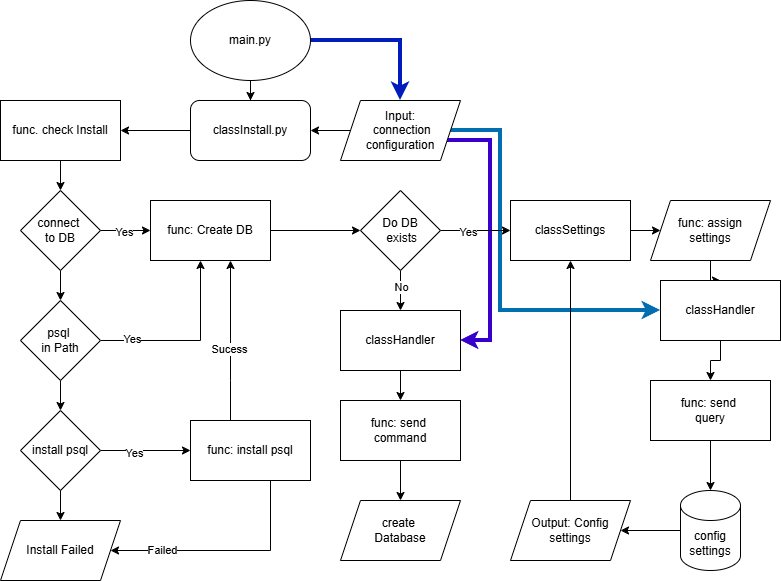

The diagram above was exported from draw.io. Its source (the exported page's mxGraphModel, read from the mxfile embedded in the PNG):
<mxGraphModel dx="1426" dy="710" grid="1" gridSize="10" guides="1" tooltips="1" connect="1" arrows="1" fold="1" page="1" pageScale="1" pageWidth="850" pageHeight="1100" math="0" shadow="0">
  <root>
    <mxCell id="0" />
    <mxCell id="1" parent="0" />
    <mxCell id="i8kNYD1EghttGXe65fla-52" value="" style="edgeStyle=orthogonalEdgeStyle;rounded=0;orthogonalLoop=1;jettySize=auto;html=1;" edge="1" parent="1" source="i8kNYD1EghttGXe65fla-1" target="i8kNYD1EghttGXe65fla-49">
      <mxGeometry relative="1" as="geometry" />
    </mxCell>
    <mxCell id="i8kNYD1EghttGXe65fla-76" style="edgeStyle=orthogonalEdgeStyle;rounded=0;orthogonalLoop=1;jettySize=auto;html=1;fillColor=#0050ef;strokeColor=#001DBC;strokeWidth=4;" edge="1" parent="1" source="i8kNYD1EghttGXe65fla-1" target="i8kNYD1EghttGXe65fla-36">
      <mxGeometry relative="1" as="geometry" />
    </mxCell>
    <mxCell id="i8kNYD1EghttGXe65fla-1" value="main.py" style="ellipse;whiteSpace=wrap;html=1;" vertex="1" parent="1">
      <mxGeometry x="200" y="10" width="120" height="80" as="geometry" />
    </mxCell>
    <mxCell id="i8kNYD1EghttGXe65fla-12" value="" style="edgeStyle=orthogonalEdgeStyle;rounded=0;orthogonalLoop=1;jettySize=auto;html=1;" edge="1" parent="1" source="i8kNYD1EghttGXe65fla-6">
      <mxGeometry relative="1" as="geometry">
        <mxPoint x="160" y="240" as="targetPoint" />
      </mxGeometry>
    </mxCell>
    <mxCell id="i8kNYD1EghttGXe65fla-14" value="Yes" style="edgeLabel;html=1;align=center;verticalAlign=middle;resizable=0;points=[];" vertex="1" connectable="0" parent="i8kNYD1EghttGXe65fla-12">
      <mxGeometry x="-0.0909" y="-1" relative="1" as="geometry">
        <mxPoint as="offset" />
      </mxGeometry>
    </mxCell>
    <mxCell id="i8kNYD1EghttGXe65fla-16" value="" style="edgeStyle=orthogonalEdgeStyle;rounded=0;orthogonalLoop=1;jettySize=auto;html=1;" edge="1" parent="1" source="i8kNYD1EghttGXe65fla-6" target="i8kNYD1EghttGXe65fla-15">
      <mxGeometry relative="1" as="geometry" />
    </mxCell>
    <mxCell id="i8kNYD1EghttGXe65fla-6" value="connect&amp;nbsp;&lt;div&gt;to DB&lt;/div&gt;" style="rhombus;whiteSpace=wrap;html=1;" vertex="1" parent="1">
      <mxGeometry x="30" y="200" width="80" height="80" as="geometry" />
    </mxCell>
    <mxCell id="i8kNYD1EghttGXe65fla-10" value="" style="edgeStyle=orthogonalEdgeStyle;rounded=0;orthogonalLoop=1;jettySize=auto;html=1;" edge="1" parent="1" source="i8kNYD1EghttGXe65fla-8" target="i8kNYD1EghttGXe65fla-6">
      <mxGeometry relative="1" as="geometry" />
    </mxCell>
    <mxCell id="i8kNYD1EghttGXe65fla-8" value="func. check Install" style="rounded=0;whiteSpace=wrap;html=1;" vertex="1" parent="1">
      <mxGeometry x="10" y="110" width="120" height="60" as="geometry" />
    </mxCell>
    <mxCell id="i8kNYD1EghttGXe65fla-17" style="edgeStyle=orthogonalEdgeStyle;rounded=0;orthogonalLoop=1;jettySize=auto;html=1;entryX=0.5;entryY=1;entryDx=0;entryDy=0;" edge="1" parent="1" source="i8kNYD1EghttGXe65fla-15">
      <mxGeometry relative="1" as="geometry">
        <mxPoint x="210" y="270" as="targetPoint" />
      </mxGeometry>
    </mxCell>
    <mxCell id="i8kNYD1EghttGXe65fla-18" value="Yes" style="edgeLabel;html=1;align=center;verticalAlign=middle;resizable=0;points=[];" vertex="1" connectable="0" parent="i8kNYD1EghttGXe65fla-17">
      <mxGeometry x="-0.6511" y="2" relative="1" as="geometry">
        <mxPoint as="offset" />
      </mxGeometry>
    </mxCell>
    <mxCell id="i8kNYD1EghttGXe65fla-20" value="" style="edgeStyle=orthogonalEdgeStyle;rounded=0;orthogonalLoop=1;jettySize=auto;html=1;" edge="1" parent="1" source="i8kNYD1EghttGXe65fla-15" target="i8kNYD1EghttGXe65fla-19">
      <mxGeometry relative="1" as="geometry" />
    </mxCell>
    <mxCell id="i8kNYD1EghttGXe65fla-15" value="psql&amp;nbsp;&lt;div&gt;in Path&lt;/div&gt;" style="rhombus;whiteSpace=wrap;html=1;" vertex="1" parent="1">
      <mxGeometry x="30" y="310" width="80" height="80" as="geometry" />
    </mxCell>
    <mxCell id="i8kNYD1EghttGXe65fla-22" value="" style="edgeStyle=orthogonalEdgeStyle;rounded=0;orthogonalLoop=1;jettySize=auto;html=1;" edge="1" parent="1" source="i8kNYD1EghttGXe65fla-19" target="i8kNYD1EghttGXe65fla-21">
      <mxGeometry relative="1" as="geometry" />
    </mxCell>
    <mxCell id="i8kNYD1EghttGXe65fla-26" value="" style="edgeStyle=orthogonalEdgeStyle;rounded=0;orthogonalLoop=1;jettySize=auto;html=1;" edge="1" parent="1" source="i8kNYD1EghttGXe65fla-19" target="i8kNYD1EghttGXe65fla-25">
      <mxGeometry relative="1" as="geometry" />
    </mxCell>
    <mxCell id="i8kNYD1EghttGXe65fla-28" value="Yes" style="edgeLabel;html=1;align=center;verticalAlign=middle;resizable=0;points=[];" vertex="1" connectable="0" parent="i8kNYD1EghttGXe65fla-26">
      <mxGeometry x="-0.2615" y="-2" relative="1" as="geometry">
        <mxPoint as="offset" />
      </mxGeometry>
    </mxCell>
    <mxCell id="i8kNYD1EghttGXe65fla-19" value="install psql" style="rhombus;whiteSpace=wrap;html=1;" vertex="1" parent="1">
      <mxGeometry x="30" y="420" width="80" height="80" as="geometry" />
    </mxCell>
    <mxCell id="i8kNYD1EghttGXe65fla-21" value="Install Failed" style="shape=parallelogram;perimeter=parallelogramPerimeter;whiteSpace=wrap;html=1;fixedSize=1;" vertex="1" parent="1">
      <mxGeometry x="10" y="530" width="120" height="60" as="geometry" />
    </mxCell>
    <mxCell id="i8kNYD1EghttGXe65fla-29" style="edgeStyle=orthogonalEdgeStyle;rounded=0;orthogonalLoop=1;jettySize=auto;html=1;entryX=0.75;entryY=1;entryDx=0;entryDy=0;" edge="1" parent="1" source="i8kNYD1EghttGXe65fla-25">
      <mxGeometry relative="1" as="geometry">
        <mxPoint x="240" y="270" as="targetPoint" />
        <Array as="points">
          <mxPoint x="240" y="390" />
          <mxPoint x="240" y="390" />
        </Array>
      </mxGeometry>
    </mxCell>
    <mxCell id="i8kNYD1EghttGXe65fla-30" value="Sucess" style="edgeLabel;html=1;align=center;verticalAlign=middle;resizable=0;points=[];" vertex="1" connectable="0" parent="i8kNYD1EghttGXe65fla-29">
      <mxGeometry x="-0.1" y="2" relative="1" as="geometry">
        <mxPoint as="offset" />
      </mxGeometry>
    </mxCell>
    <mxCell id="i8kNYD1EghttGXe65fla-31" style="edgeStyle=orthogonalEdgeStyle;rounded=0;orthogonalLoop=1;jettySize=auto;html=1;entryX=1;entryY=0.5;entryDx=0;entryDy=0;" edge="1" parent="1" source="i8kNYD1EghttGXe65fla-25" target="i8kNYD1EghttGXe65fla-21">
      <mxGeometry relative="1" as="geometry">
        <mxPoint x="280" y="640" as="targetPoint" />
        <Array as="points">
          <mxPoint x="280" y="560" />
        </Array>
      </mxGeometry>
    </mxCell>
    <mxCell id="i8kNYD1EghttGXe65fla-32" value="Failed" style="edgeLabel;html=1;align=center;verticalAlign=middle;resizable=0;points=[];" vertex="1" connectable="0" parent="i8kNYD1EghttGXe65fla-31">
      <mxGeometry x="0.5529" y="-1" relative="1" as="geometry">
        <mxPoint as="offset" />
      </mxGeometry>
    </mxCell>
    <mxCell id="i8kNYD1EghttGXe65fla-25" value="func: install psql" style="whiteSpace=wrap;html=1;" vertex="1" parent="1">
      <mxGeometry x="200" y="430" width="120" height="60" as="geometry" />
    </mxCell>
    <mxCell id="i8kNYD1EghttGXe65fla-39" value="" style="edgeStyle=orthogonalEdgeStyle;rounded=0;orthogonalLoop=1;jettySize=auto;html=1;" edge="1" parent="1" source="i8kNYD1EghttGXe65fla-33" target="i8kNYD1EghttGXe65fla-38">
      <mxGeometry relative="1" as="geometry" />
    </mxCell>
    <mxCell id="i8kNYD1EghttGXe65fla-33" value="func: Create DB" style="whiteSpace=wrap;html=1;" vertex="1" parent="1">
      <mxGeometry x="160" y="210" width="120" height="60" as="geometry" />
    </mxCell>
    <mxCell id="i8kNYD1EghttGXe65fla-46" style="edgeStyle=orthogonalEdgeStyle;rounded=0;orthogonalLoop=1;jettySize=auto;html=1;entryX=1;entryY=0.5;entryDx=0;entryDy=0;fillColor=#6a00ff;strokeColor=#3700CC;startSize=8;strokeWidth=4;" edge="1" parent="1" source="i8kNYD1EghttGXe65fla-36" target="i8kNYD1EghttGXe65fla-43">
      <mxGeometry relative="1" as="geometry">
        <Array as="points">
          <mxPoint x="500" y="150" />
          <mxPoint x="500" y="350" />
        </Array>
      </mxGeometry>
    </mxCell>
    <mxCell id="i8kNYD1EghttGXe65fla-73" style="edgeStyle=orthogonalEdgeStyle;rounded=0;orthogonalLoop=1;jettySize=auto;html=1;" edge="1" parent="1" source="i8kNYD1EghttGXe65fla-36" target="i8kNYD1EghttGXe65fla-49">
      <mxGeometry relative="1" as="geometry" />
    </mxCell>
    <mxCell id="i8kNYD1EghttGXe65fla-75" style="edgeStyle=orthogonalEdgeStyle;rounded=0;orthogonalLoop=1;jettySize=auto;html=1;entryX=0;entryY=0.5;entryDx=0;entryDy=0;fillColor=#1ba1e2;strokeColor=#006EAF;strokeWidth=4;" edge="1" parent="1" source="i8kNYD1EghttGXe65fla-36" target="i8kNYD1EghttGXe65fla-59">
      <mxGeometry relative="1" as="geometry">
        <Array as="points">
          <mxPoint x="510" y="140" />
          <mxPoint x="510" y="320" />
        </Array>
      </mxGeometry>
    </mxCell>
    <mxCell id="i8kNYD1EghttGXe65fla-36" value="Input:&lt;div&gt;&amp;nbsp;connection&lt;div&gt;configuration&lt;/div&gt;&lt;/div&gt;" style="shape=parallelogram;perimeter=parallelogramPerimeter;whiteSpace=wrap;html=1;fixedSize=1;" vertex="1" parent="1">
      <mxGeometry x="350" y="110" width="120" height="60" as="geometry" />
    </mxCell>
    <mxCell id="i8kNYD1EghttGXe65fla-41" value="" style="edgeStyle=orthogonalEdgeStyle;rounded=0;orthogonalLoop=1;jettySize=auto;html=1;" edge="1" parent="1" source="i8kNYD1EghttGXe65fla-38" target="i8kNYD1EghttGXe65fla-40">
      <mxGeometry relative="1" as="geometry" />
    </mxCell>
    <mxCell id="i8kNYD1EghttGXe65fla-42" value="Yes" style="edgeLabel;html=1;align=center;verticalAlign=middle;resizable=0;points=[];" vertex="1" connectable="0" parent="i8kNYD1EghttGXe65fla-41">
      <mxGeometry x="-0.2333" y="-1" relative="1" as="geometry">
        <mxPoint as="offset" />
      </mxGeometry>
    </mxCell>
    <mxCell id="i8kNYD1EghttGXe65fla-44" value="" style="edgeStyle=orthogonalEdgeStyle;rounded=0;orthogonalLoop=1;jettySize=auto;html=1;" edge="1" parent="1" source="i8kNYD1EghttGXe65fla-38" target="i8kNYD1EghttGXe65fla-43">
      <mxGeometry relative="1" as="geometry" />
    </mxCell>
    <mxCell id="i8kNYD1EghttGXe65fla-45" value="No" style="edgeLabel;html=1;align=center;verticalAlign=middle;resizable=0;points=[];" vertex="1" connectable="0" parent="i8kNYD1EghttGXe65fla-44">
      <mxGeometry x="-0.2" relative="1" as="geometry">
        <mxPoint as="offset" />
      </mxGeometry>
    </mxCell>
    <mxCell id="i8kNYD1EghttGXe65fla-38" value="Do DB&lt;div&gt;&amp;nbsp;exists&lt;/div&gt;" style="rhombus;whiteSpace=wrap;html=1;" vertex="1" parent="1">
      <mxGeometry x="370" y="200" width="80" height="80" as="geometry" />
    </mxCell>
    <mxCell id="i8kNYD1EghttGXe65fla-57" value="" style="edgeStyle=orthogonalEdgeStyle;rounded=0;orthogonalLoop=1;jettySize=auto;html=1;" edge="1" parent="1" source="i8kNYD1EghttGXe65fla-40" target="i8kNYD1EghttGXe65fla-56">
      <mxGeometry relative="1" as="geometry" />
    </mxCell>
    <mxCell id="i8kNYD1EghttGXe65fla-40" value="classSettings" style="whiteSpace=wrap;html=1;" vertex="1" parent="1">
      <mxGeometry x="520" y="210" width="120" height="60" as="geometry" />
    </mxCell>
    <mxCell id="i8kNYD1EghttGXe65fla-48" value="" style="edgeStyle=orthogonalEdgeStyle;rounded=0;orthogonalLoop=1;jettySize=auto;html=1;" edge="1" parent="1" source="i8kNYD1EghttGXe65fla-43" target="i8kNYD1EghttGXe65fla-47">
      <mxGeometry relative="1" as="geometry" />
    </mxCell>
    <mxCell id="i8kNYD1EghttGXe65fla-43" value="classHandler" style="whiteSpace=wrap;html=1;" vertex="1" parent="1">
      <mxGeometry x="350" y="320" width="120" height="60" as="geometry" />
    </mxCell>
    <mxCell id="i8kNYD1EghttGXe65fla-54" value="" style="edgeStyle=orthogonalEdgeStyle;rounded=0;orthogonalLoop=1;jettySize=auto;html=1;" edge="1" parent="1" source="i8kNYD1EghttGXe65fla-47" target="i8kNYD1EghttGXe65fla-53">
      <mxGeometry relative="1" as="geometry" />
    </mxCell>
    <mxCell id="i8kNYD1EghttGXe65fla-47" value="func: send&amp;nbsp;&lt;div&gt;command&lt;/div&gt;" style="whiteSpace=wrap;html=1;" vertex="1" parent="1">
      <mxGeometry x="350" y="410" width="120" height="60" as="geometry" />
    </mxCell>
    <mxCell id="i8kNYD1EghttGXe65fla-51" value="" style="edgeStyle=orthogonalEdgeStyle;rounded=0;orthogonalLoop=1;jettySize=auto;html=1;" edge="1" parent="1" source="i8kNYD1EghttGXe65fla-49" target="i8kNYD1EghttGXe65fla-8">
      <mxGeometry relative="1" as="geometry" />
    </mxCell>
    <mxCell id="i8kNYD1EghttGXe65fla-49" value="classInstall.py" style="rounded=1;whiteSpace=wrap;html=1;" vertex="1" parent="1">
      <mxGeometry x="200" y="110" width="120" height="60" as="geometry" />
    </mxCell>
    <mxCell id="i8kNYD1EghttGXe65fla-53" value="create&amp;nbsp;&lt;div&gt;Database&lt;/div&gt;" style="shape=parallelogram;perimeter=parallelogramPerimeter;whiteSpace=wrap;html=1;fixedSize=1;" vertex="1" parent="1">
      <mxGeometry x="350" y="510" width="120" height="60" as="geometry" />
    </mxCell>
    <mxCell id="i8kNYD1EghttGXe65fla-58" style="edgeStyle=orthogonalEdgeStyle;rounded=0;orthogonalLoop=1;jettySize=auto;html=1;entryX=0.5;entryY=0;entryDx=0;entryDy=0;" edge="1" parent="1" source="i8kNYD1EghttGXe65fla-56" target="i8kNYD1EghttGXe65fla-59">
      <mxGeometry relative="1" as="geometry">
        <mxPoint x="730" y="320" as="targetPoint" />
      </mxGeometry>
    </mxCell>
    <mxCell id="i8kNYD1EghttGXe65fla-56" value="func: assign&lt;div&gt;settings&lt;/div&gt;" style="shape=parallelogram;perimeter=parallelogramPerimeter;whiteSpace=wrap;html=1;fixedSize=1;" vertex="1" parent="1">
      <mxGeometry x="660" y="210" width="120" height="60" as="geometry" />
    </mxCell>
    <mxCell id="i8kNYD1EghttGXe65fla-62" style="edgeStyle=orthogonalEdgeStyle;rounded=0;orthogonalLoop=1;jettySize=auto;html=1;entryX=0.5;entryY=0;entryDx=0;entryDy=0;" edge="1" parent="1" source="i8kNYD1EghttGXe65fla-59" target="i8kNYD1EghttGXe65fla-60">
      <mxGeometry relative="1" as="geometry" />
    </mxCell>
    <mxCell id="i8kNYD1EghttGXe65fla-59" value="classHandler" style="whiteSpace=wrap;html=1;" vertex="1" parent="1">
      <mxGeometry x="670" y="290" width="120" height="60" as="geometry" />
    </mxCell>
    <mxCell id="i8kNYD1EghttGXe65fla-70" value="" style="edgeStyle=orthogonalEdgeStyle;rounded=0;orthogonalLoop=1;jettySize=auto;html=1;" edge="1" parent="1" source="i8kNYD1EghttGXe65fla-60" target="i8kNYD1EghttGXe65fla-69">
      <mxGeometry relative="1" as="geometry" />
    </mxCell>
    <mxCell id="i8kNYD1EghttGXe65fla-60" value="func: send&amp;nbsp;&lt;div&gt;query&lt;/div&gt;" style="whiteSpace=wrap;html=1;" vertex="1" parent="1">
      <mxGeometry x="660" y="390" width="120" height="60" as="geometry" />
    </mxCell>
    <mxCell id="i8kNYD1EghttGXe65fla-67" style="edgeStyle=orthogonalEdgeStyle;rounded=0;orthogonalLoop=1;jettySize=auto;html=1;entryX=0.5;entryY=1;entryDx=0;entryDy=0;" edge="1" parent="1" source="i8kNYD1EghttGXe65fla-65" target="i8kNYD1EghttGXe65fla-40">
      <mxGeometry relative="1" as="geometry" />
    </mxCell>
    <mxCell id="i8kNYD1EghttGXe65fla-65" value="Output: Config settings" style="shape=parallelogram;perimeter=parallelogramPerimeter;whiteSpace=wrap;html=1;fixedSize=1;" vertex="1" parent="1">
      <mxGeometry x="520" y="510" width="120" height="60" as="geometry" />
    </mxCell>
    <mxCell id="i8kNYD1EghttGXe65fla-71" value="" style="edgeStyle=orthogonalEdgeStyle;rounded=0;orthogonalLoop=1;jettySize=auto;html=1;" edge="1" parent="1" source="i8kNYD1EghttGXe65fla-69" target="i8kNYD1EghttGXe65fla-65">
      <mxGeometry relative="1" as="geometry" />
    </mxCell>
    <mxCell id="i8kNYD1EghttGXe65fla-69" value="config settings" style="shape=cylinder3;whiteSpace=wrap;html=1;boundedLbl=1;backgroundOutline=1;size=15;" vertex="1" parent="1">
      <mxGeometry x="690" y="500" width="60" height="80" as="geometry" />
    </mxCell>
  </root>
</mxGraphModel>